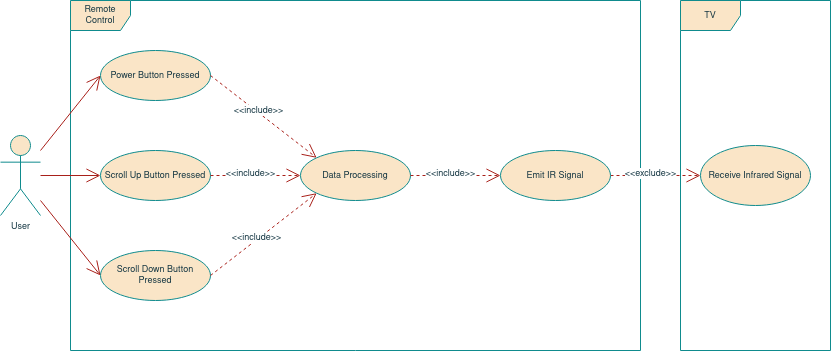

The diagram above was exported from draw.io. Its source (the exported page's mxGraphModel, read from the mxfile embedded in the PNG):
<mxGraphModel dx="931" dy="527" grid="1" gridSize="10" guides="1" tooltips="1" connect="1" arrows="1" fold="1" page="1" pageScale="1" pageWidth="850" pageHeight="1100" math="0" shadow="0">
  <root>
    <mxCell id="-Q4kXmHjqQZvoR_zXBQY-0" />
    <mxCell id="-Q4kXmHjqQZvoR_zXBQY-1" parent="-Q4kXmHjqQZvoR_zXBQY-0" />
    <mxCell id="-Q4kXmHjqQZvoR_zXBQY-24" value="TV" style="shape=umlFrame;whiteSpace=wrap;html=1;rounded=0;sketch=0;fontSize=9;fontColor=#143642;strokeColor=#0F8B8D;fillColor=#FAE5C7;verticalAlign=middle;" vertex="1" parent="-Q4kXmHjqQZvoR_zXBQY-1">
      <mxGeometry x="800" y="170" width="150" height="350" as="geometry" />
    </mxCell>
    <mxCell id="-Q4kXmHjqQZvoR_zXBQY-2" value="User" style="shape=umlActor;verticalLabelPosition=bottom;verticalAlign=top;html=1;rounded=0;sketch=0;fontSize=9;fontColor=#143642;strokeColor=#0F8B8D;fillColor=#FAE5C7;" vertex="1" parent="-Q4kXmHjqQZvoR_zXBQY-1">
      <mxGeometry x="120" y="305" width="40" height="80" as="geometry" />
    </mxCell>
    <mxCell id="-Q4kXmHjqQZvoR_zXBQY-3" value="Remote Control" style="shape=umlFrame;whiteSpace=wrap;html=1;rounded=0;sketch=0;fontSize=9;fontColor=#143642;strokeColor=#0F8B8D;fillColor=#FAE5C7;verticalAlign=middle;" vertex="1" parent="-Q4kXmHjqQZvoR_zXBQY-1">
      <mxGeometry x="190" y="170" width="570" height="350" as="geometry" />
    </mxCell>
    <mxCell id="-Q4kXmHjqQZvoR_zXBQY-4" value="Power Button Pressed" style="ellipse;whiteSpace=wrap;html=1;rounded=0;sketch=0;fontSize=9;fontColor=#143642;strokeColor=#0F8B8D;fillColor=#FAE5C7;verticalAlign=middle;" vertex="1" parent="-Q4kXmHjqQZvoR_zXBQY-1">
      <mxGeometry x="220" y="220" width="110" height="50" as="geometry" />
    </mxCell>
    <mxCell id="-Q4kXmHjqQZvoR_zXBQY-7" value="Scroll Up Button Pressed" style="ellipse;whiteSpace=wrap;html=1;rounded=0;sketch=0;fontSize=9;fontColor=#143642;strokeColor=#0F8B8D;fillColor=#FAE5C7;verticalAlign=middle;" vertex="1" parent="-Q4kXmHjqQZvoR_zXBQY-1">
      <mxGeometry x="220" y="320" width="110" height="50" as="geometry" />
    </mxCell>
    <mxCell id="-Q4kXmHjqQZvoR_zXBQY-8" value="Scroll Down Button Pressed" style="ellipse;whiteSpace=wrap;html=1;rounded=0;sketch=0;fontSize=9;fontColor=#143642;strokeColor=#0F8B8D;fillColor=#FAE5C7;verticalAlign=middle;" vertex="1" parent="-Q4kXmHjqQZvoR_zXBQY-1">
      <mxGeometry x="220" y="420" width="110" height="50" as="geometry" />
    </mxCell>
    <mxCell id="-Q4kXmHjqQZvoR_zXBQY-9" value="Data Processing" style="ellipse;whiteSpace=wrap;html=1;rounded=0;sketch=0;fontSize=9;fontColor=#143642;strokeColor=#0F8B8D;fillColor=#FAE5C7;verticalAlign=middle;" vertex="1" parent="-Q4kXmHjqQZvoR_zXBQY-1">
      <mxGeometry x="420" y="320" width="110" height="50" as="geometry" />
    </mxCell>
    <mxCell id="-Q4kXmHjqQZvoR_zXBQY-12" value="&amp;lt;&amp;lt;include&amp;gt;&amp;gt;" style="endArrow=open;endSize=12;dashed=1;html=1;rounded=1;sketch=0;fontSize=9;fontColor=#143642;strokeColor=#A8201A;fillColor=#FAE5C7;curved=0;exitX=1;exitY=0.5;exitDx=0;exitDy=0;entryX=0;entryY=0;entryDx=0;entryDy=0;" edge="1" parent="-Q4kXmHjqQZvoR_zXBQY-1" source="-Q4kXmHjqQZvoR_zXBQY-4" target="-Q4kXmHjqQZvoR_zXBQY-9">
      <mxGeometry x="-0.1135" y="2" width="160" relative="1" as="geometry">
        <mxPoint x="290" y="370" as="sourcePoint" />
        <mxPoint x="450" y="370" as="targetPoint" />
        <Array as="points" />
        <mxPoint as="offset" />
      </mxGeometry>
    </mxCell>
    <mxCell id="-Q4kXmHjqQZvoR_zXBQY-14" value="&amp;lt;&amp;lt;include&amp;gt;&amp;gt;" style="endArrow=open;endSize=12;dashed=1;html=1;rounded=1;sketch=0;fontSize=9;fontColor=#143642;strokeColor=#A8201A;fillColor=#FAE5C7;curved=0;exitX=1;exitY=0.5;exitDx=0;exitDy=0;" edge="1" parent="-Q4kXmHjqQZvoR_zXBQY-1" source="-Q4kXmHjqQZvoR_zXBQY-7" target="-Q4kXmHjqQZvoR_zXBQY-9">
      <mxGeometry x="-0.1135" y="2" width="160" relative="1" as="geometry">
        <mxPoint x="480.00000000000045" y="354.9999999999999" as="sourcePoint" />
        <mxPoint x="470" y="345" as="targetPoint" />
        <Array as="points" />
        <mxPoint as="offset" />
      </mxGeometry>
    </mxCell>
    <mxCell id="-Q4kXmHjqQZvoR_zXBQY-15" value="&amp;lt;&amp;lt;include&amp;gt;&amp;gt;" style="endArrow=open;endSize=12;dashed=1;html=1;rounded=1;sketch=0;fontSize=9;fontColor=#143642;strokeColor=#A8201A;fillColor=#FAE5C7;curved=0;exitX=1;exitY=0.5;exitDx=0;exitDy=0;entryX=0;entryY=1;entryDx=0;entryDy=0;" edge="1" parent="-Q4kXmHjqQZvoR_zXBQY-1" source="-Q4kXmHjqQZvoR_zXBQY-8" target="-Q4kXmHjqQZvoR_zXBQY-9">
      <mxGeometry x="-0.1135" y="2" width="160" relative="1" as="geometry">
        <mxPoint x="490.00000000000045" y="364.9999999999999" as="sourcePoint" />
        <mxPoint x="333.84167520898495" y="282.70000389270183" as="targetPoint" />
        <Array as="points" />
        <mxPoint as="offset" />
      </mxGeometry>
    </mxCell>
    <mxCell id="-Q4kXmHjqQZvoR_zXBQY-25" value="Receive Infrared Signal" style="ellipse;whiteSpace=wrap;html=1;rounded=0;sketch=0;fontSize=9;fontColor=#143642;strokeColor=#0F8B8D;fillColor=#FAE5C7;verticalAlign=middle;" vertex="1" parent="-Q4kXmHjqQZvoR_zXBQY-1">
      <mxGeometry x="820" y="315" width="110" height="60" as="geometry" />
    </mxCell>
    <mxCell id="-Q4kXmHjqQZvoR_zXBQY-26" value="" style="endArrow=open;endFill=1;endSize=12;html=1;rounded=1;sketch=0;fontSize=9;fontColor=#143642;strokeColor=#A8201A;fillColor=#FAE5C7;curved=0;entryX=0;entryY=0.5;entryDx=0;entryDy=0;" edge="1" parent="-Q4kXmHjqQZvoR_zXBQY-1" source="-Q4kXmHjqQZvoR_zXBQY-2" target="-Q4kXmHjqQZvoR_zXBQY-4">
      <mxGeometry width="160" relative="1" as="geometry">
        <mxPoint x="420" y="370" as="sourcePoint" />
        <mxPoint x="580" y="370" as="targetPoint" />
      </mxGeometry>
    </mxCell>
    <mxCell id="-Q4kXmHjqQZvoR_zXBQY-27" value="" style="endArrow=open;endFill=1;endSize=12;html=1;rounded=1;sketch=0;fontSize=9;fontColor=#143642;strokeColor=#A8201A;fillColor=#FAE5C7;curved=0;entryX=0;entryY=0.5;entryDx=0;entryDy=0;" edge="1" parent="-Q4kXmHjqQZvoR_zXBQY-1" source="-Q4kXmHjqQZvoR_zXBQY-2" target="-Q4kXmHjqQZvoR_zXBQY-7">
      <mxGeometry width="160" relative="1" as="geometry">
        <mxPoint x="130" y="338.33333333333337" as="sourcePoint" />
        <mxPoint x="230.00000000000045" y="254.9999999999999" as="targetPoint" />
      </mxGeometry>
    </mxCell>
    <mxCell id="-Q4kXmHjqQZvoR_zXBQY-28" value="" style="endArrow=open;endFill=1;endSize=12;html=1;rounded=1;sketch=0;fontSize=9;fontColor=#143642;strokeColor=#A8201A;fillColor=#FAE5C7;curved=0;entryX=0;entryY=0.5;entryDx=0;entryDy=0;" edge="1" parent="-Q4kXmHjqQZvoR_zXBQY-1" source="-Q4kXmHjqQZvoR_zXBQY-2" target="-Q4kXmHjqQZvoR_zXBQY-8">
      <mxGeometry width="160" relative="1" as="geometry">
        <mxPoint x="130" y="354.9999999999999" as="sourcePoint" />
        <mxPoint x="230.00000000000045" y="354.9999999999999" as="targetPoint" />
      </mxGeometry>
    </mxCell>
    <mxCell id="dfEbP48tJdczQCHNHltg-0" value="&amp;lt;&amp;lt;exclude&amp;gt;&amp;gt;" style="endArrow=open;endSize=12;dashed=1;html=1;rounded=1;sketch=0;fontSize=9;fontColor=#143642;strokeColor=#A8201A;fillColor=#FAE5C7;curved=0;exitX=1;exitY=0.5;exitDx=0;exitDy=0;entryX=0;entryY=0.5;entryDx=0;entryDy=0;" edge="1" parent="-Q4kXmHjqQZvoR_zXBQY-1" source="dfEbP48tJdczQCHNHltg-1" target="-Q4kXmHjqQZvoR_zXBQY-25">
      <mxGeometry x="-0.1135" y="2" width="160" relative="1" as="geometry">
        <mxPoint x="659.9999999999991" y="419.9999999999999" as="sourcePoint" />
        <mxPoint x="940" y="419.9999999999999" as="targetPoint" />
        <Array as="points" />
        <mxPoint as="offset" />
      </mxGeometry>
    </mxCell>
    <mxCell id="dfEbP48tJdczQCHNHltg-1" value="Emit IR Signal" style="ellipse;whiteSpace=wrap;html=1;rounded=0;sketch=0;fontSize=9;fontColor=#143642;strokeColor=#0F8B8D;fillColor=#FAE5C7;verticalAlign=middle;" vertex="1" parent="-Q4kXmHjqQZvoR_zXBQY-1">
      <mxGeometry x="620" y="320" width="110" height="50" as="geometry" />
    </mxCell>
    <mxCell id="dfEbP48tJdczQCHNHltg-3" value="&amp;lt;&amp;lt;include&amp;gt;&amp;gt;" style="endArrow=open;endSize=12;dashed=1;html=1;rounded=1;sketch=0;fontSize=9;fontColor=#143642;strokeColor=#A8201A;fillColor=#FAE5C7;curved=0;entryX=0;entryY=0.5;entryDx=0;entryDy=0;exitX=1;exitY=0.5;exitDx=0;exitDy=0;" edge="1" parent="-Q4kXmHjqQZvoR_zXBQY-1" source="-Q4kXmHjqQZvoR_zXBQY-9" target="dfEbP48tJdczQCHNHltg-1">
      <mxGeometry x="-0.1135" y="2" width="160" relative="1" as="geometry">
        <mxPoint x="579.9999999999995" y="342.2999999999999" as="sourcePoint" />
        <mxPoint x="736.1583247910121" y="260.0000038927032" as="targetPoint" />
        <Array as="points" />
        <mxPoint as="offset" />
      </mxGeometry>
    </mxCell>
  </root>
</mxGraphModel>